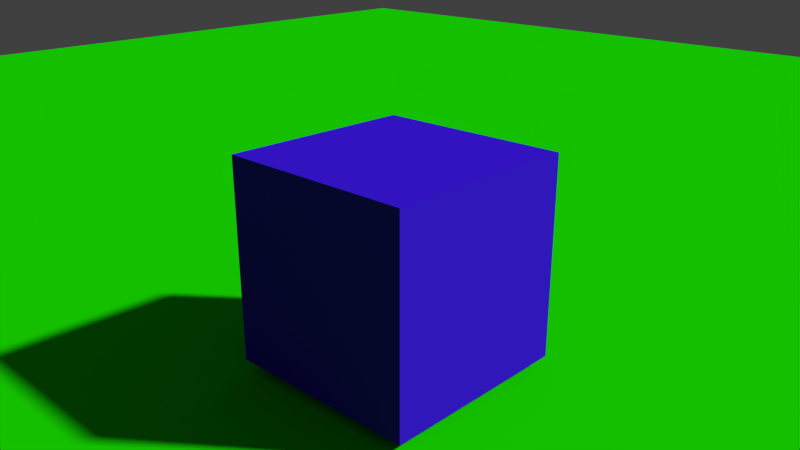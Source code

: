 # Source: randomtorque.blend  (saved by Blender 2.76.0; exported with 4.5.12 LTS)
import bpy
from mathutils import Matrix  # noqa: F401  (used for matrix-valued properties, if any)

bpy.ops.wm.read_factory_settings(use_empty=True)
scene = bpy.context.scene
scene.name = 'Main'

# ---- collections
col_collection_1_001 = bpy.data.collections.new('Collection 1.001'); scene.collection.children.link(col_collection_1_001)

# ---- materials (node trees are filled in below, after node groups)
mat_material_001 = bpy.data.materials.new('Material.001')
mat_material_001.alpha_threshold = 0.0
mat_material_001.use_transparent_shadow = False
mat_material_001.diffuse_color = (0.01045, 0.8, 0.0, 1.0)
mat_material_001.roughness = 0.5
mat_material_001.specular_intensity = 0.0
mat_material = bpy.data.materials.new('Material')
mat_material.alpha_threshold = 0.0
mat_material.use_transparent_shadow = False
mat_material.diffuse_color = (0.04867, 0.01001, 0.8, 1.0)
mat_material.roughness = 0.5
mat_material.specular_intensity = 0.4121

# ---- material node trees

# ---- world
world_world = bpy.data.worlds.new('World'); scene.world = world_world
world_world.color = (0.05088, 0.05088, 0.05088)
world_world.use_sun_shadow = False
world_world.sun_shadow_jitter_overblur = 0.0
world_world.cycles.sampling_method = 'MANUAL'
world_world.cycles.sample_map_resolution = 256

# ---- cameras
cam_camera_001 = bpy.data.cameras.new('Camera.001')
cam_camera_001.clip_end = 100.0
cam_camera_001.lens = 35.0
cam_camera_001.sensor_width = 32.0
cam_camera_001.sensor_height = 18.0
cam_camera_001.display_size = 2.0
cam_camera_001.dof.focus_distance = 0.0
cam_camera_001.dof.aperture_fstop = 128.0
cam_camera_001.dof.aperture_blades = 6

# ---- meshes
me_plane = bpy.data.meshes.new('Plane')
me_plane.from_pydata([(-1.0, -1.0, 0.0), (1.0, -1.0, 0.0), (-1.0, 1.0, 0.0), (1.0, 1.0, 0.0)], [], [(0, 1, 3, 2)])
me_plane.materials.append(mat_material_001)
me_plane.use_remesh_preserve_volume = False
me_plane.use_remesh_preserve_attributes = False
me_plane.use_mirror_vertex_groups = False
me_plane.update()
me_cube = bpy.data.meshes.new('Cube')
me_cube.from_pydata([(-1.0, -1.0, -1.0), (-1.0, -1.0, 1.0), (-1.0, 1.0, -1.0), (-1.0, 1.0, 1.0), (1.0, -1.0, -1.0), (1.0, -1.0, 1.0), (1.0, 1.0, -1.0), (1.0, 1.0, 1.0)], [], [(1, 3, 2, 0), (3, 7, 6, 2), (7, 5, 4, 6), (5, 1, 0, 4), (0, 2, 6, 4), (5, 7, 3, 1)])
me_cube.materials.append(mat_material)
me_cube.use_remesh_preserve_volume = False
me_cube.use_remesh_preserve_attributes = False
me_cube.use_mirror_vertex_groups = False
me_cube.update()

# ---- objects
ob_plane = bpy.data.objects.new('Plane', me_plane)
ob_camera_001 = bpy.data.objects.new('Camera.001', cam_camera_001)
ob_cube = bpy.data.objects.new('Cube', me_cube)

# ---- transforms, parenting, visibility, modifiers, constraints
ob_plane.location = (0.0, 0.0, 0.0)
ob_plane.scale = (20.0, 20.0, 20.0)
ob_plane.lineart.crease_threshold = 0.0
ob_camera_001.location = (-5.247, -5.058, 4.207)
ob_camera_001.rotation_euler = (1.21, -1.428e-07, -0.8085)
ob_camera_001.lineart.crease_threshold = 0.0
ob_cube.location = (0.0, 0.0, 1.118)
ob_cube.lineart.crease_threshold = 0.0

# ---- collection membership
col_collection_1_001.objects.link(ob_plane)
col_collection_1_001.objects.link(ob_camera_001)
col_collection_1_001.objects.link(ob_cube)

# ---- scene / render settings (as saved in the file)
scene.camera = ob_camera_001
scene.frame_start = 1; scene.frame_end = 1340; scene.frame_set(213)
scene.render.engine = 'BLENDER_EEVEE_NEXT'
scene.render.resolution_percentage = 50
scene.render.dither_intensity = 0.0
scene.cycles.use_denoising = False
scene.cycles.samples = 10
scene.cycles.sampling_pattern = 'TABULATED_SOBOL'
scene.cycles.light_sampling_threshold = 0.0
scene.cycles.use_adaptive_sampling = False
scene.cycles.use_light_tree = False
scene.cycles.blur_glossy = 0.0
scene.cycles.pixel_filter_type = 'GAUSSIAN'
scene.cycles.sample_clamp_indirect = 0.0
scene.view_settings.view_transform = 'Standard'
bpy.context.view_layer.update()

# ---- added for rendering (the .blend has no usable light): sun
light_auto_sun = bpy.data.lights.new('AutoSun', 'SUN')
light_auto_sun.energy = 3.0
light_auto_sun.angle = 0.0523599
ob_auto_sun = bpy.data.objects.new('AutoSun', light_auto_sun)
scene.collection.objects.link(ob_auto_sun)
ob_auto_sun.rotation_euler = (0.872665, 0.174533, 0.523599)
bpy.context.view_layer.update()
